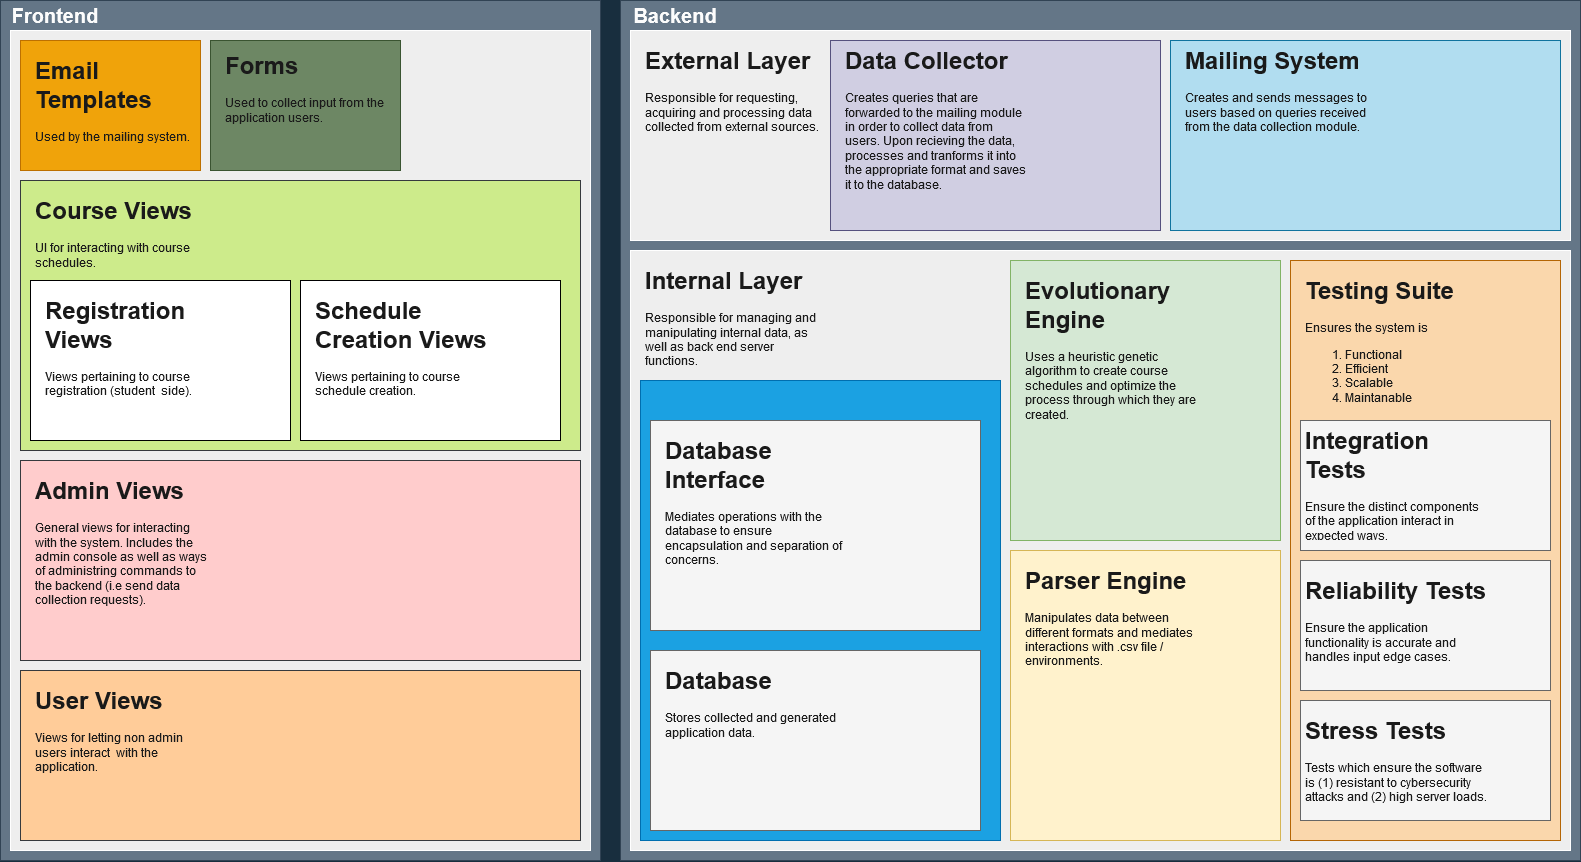

The diagram above was exported from draw.io. Its source (the exported page's mxGraphModel, read from the mxfile embedded in the PNG):
<mxGraphModel dx="1673" dy="45" grid="1" gridSize="10" guides="1" tooltips="1" connect="1" arrows="1" fold="1" page="1" pageScale="1" pageWidth="1600" pageHeight="900" background="#182E3E" math="0" shadow="0" extFonts="Permanent Marker^https://fonts.googleapis.com/css?family=Permanent+Marker">
  <root>
    <mxCell id="0" />
    <mxCell id="1" parent="0" />
    <mxCell id="lrPJJsw6j4kh9ImwdUWu-14" value="" style="rounded=0;whiteSpace=wrap;html=1;strokeColor=#314354;fillColor=#647687;fontColor=#ffffff;" vertex="1" parent="1">
      <mxGeometry x="630" y="910" width="960" height="860" as="geometry" />
    </mxCell>
    <mxCell id="lrPJJsw6j4kh9ImwdUWu-7" value="" style="rounded=0;whiteSpace=wrap;html=1;strokeColor=#FFFFFF;fillColor=#EEEEEE;fontColor=#1A1A1A;" vertex="1" parent="1">
      <mxGeometry x="640" y="940" width="940" height="210" as="geometry" />
    </mxCell>
    <mxCell id="lrPJJsw6j4kh9ImwdUWu-8" value="" style="rounded=0;whiteSpace=wrap;html=1;strokeColor=#314354;fillColor=#647687;fontColor=#ffffff;" vertex="1" parent="1">
      <mxGeometry x="10" y="910" width="600" height="860" as="geometry" />
    </mxCell>
    <mxCell id="lrPJJsw6j4kh9ImwdUWu-9" value="" style="rounded=0;whiteSpace=wrap;html=1;strokeColor=#FFFFFF;fillColor=#EEEEEE;fontColor=#1A1A1A;" vertex="1" parent="1">
      <mxGeometry x="640" y="1160" width="940" height="600" as="geometry" />
    </mxCell>
    <mxCell id="lrPJJsw6j4kh9ImwdUWu-10" value="&lt;h1&gt;External Layer&lt;br&gt;&lt;/h1&gt;&lt;p&gt;Responsible for requesting, acquiring and processing data collected from external sources.&lt;/p&gt;" style="text;html=1;strokeColor=none;fillColor=none;spacing=5;spacingTop=-20;whiteSpace=wrap;overflow=hidden;rounded=0;fontColor=#1A1A1A;" vertex="1" parent="1">
      <mxGeometry x="650" y="950" width="190" height="120" as="geometry" />
    </mxCell>
    <mxCell id="lrPJJsw6j4kh9ImwdUWu-12" value="&lt;h1&gt;Internal Layer&lt;br&gt;&lt;/h1&gt;&lt;p&gt;Responsible for managing and manipulating internal data, as well as back end server functions.&lt;/p&gt;" style="text;html=1;strokeColor=none;fillColor=none;spacing=5;spacingTop=-20;whiteSpace=wrap;overflow=hidden;rounded=0;fontColor=#1A1A1A;" vertex="1" parent="1">
      <mxGeometry x="650" y="1170" width="190" height="120" as="geometry" />
    </mxCell>
    <mxCell id="lrPJJsw6j4kh9ImwdUWu-15" value="&lt;font style=&quot;font-size: 20px&quot; color=&quot;#FCFCFC&quot;&gt;&lt;b&gt;Backend&lt;/b&gt;&lt;/font&gt;" style="text;html=1;strokeColor=none;fillColor=none;align=center;verticalAlign=middle;whiteSpace=wrap;rounded=0;fontColor=#1A1A1A;" vertex="1" parent="1">
      <mxGeometry x="640" y="910" width="90" height="30" as="geometry" />
    </mxCell>
    <mxCell id="lrPJJsw6j4kh9ImwdUWu-16" value="" style="rounded=0;whiteSpace=wrap;html=1;fillColor=#d0cee2;strokeColor=#56517e;" vertex="1" parent="1">
      <mxGeometry x="840" y="950" width="330" height="190" as="geometry" />
    </mxCell>
    <mxCell id="lrPJJsw6j4kh9ImwdUWu-17" value="" style="rounded=0;whiteSpace=wrap;html=1;fillColor=#b1ddf0;strokeColor=#10739e;" vertex="1" parent="1">
      <mxGeometry x="1180" y="950" width="390" height="190" as="geometry" />
    </mxCell>
    <mxCell id="lrPJJsw6j4kh9ImwdUWu-18" value="&lt;h1&gt;Data Collector&lt;br&gt;&lt;/h1&gt;&lt;p&gt;Creates queries that are forwarded to the mailing module in order to collect data from users. Upon recieving the data, processes and tranforms it into the appropriate format and saves it to the database.&lt;br&gt;&lt;/p&gt;" style="text;html=1;strokeColor=none;fillColor=none;spacing=5;spacingTop=-20;whiteSpace=wrap;overflow=hidden;rounded=0;fontColor=#1A1A1A;" vertex="1" parent="1">
      <mxGeometry x="850" y="950" width="190" height="200" as="geometry" />
    </mxCell>
    <mxCell id="lrPJJsw6j4kh9ImwdUWu-19" value="&lt;h1&gt;Mailing System&lt;br&gt;&lt;/h1&gt;&lt;p&gt;Creates and sends messages to users based on queries received from the data collection module.&lt;/p&gt;" style="text;html=1;strokeColor=none;fillColor=none;spacing=5;spacingTop=-20;whiteSpace=wrap;overflow=hidden;rounded=0;fontColor=#1A1A1A;" vertex="1" parent="1">
      <mxGeometry x="1190" y="950" width="190" height="120" as="geometry" />
    </mxCell>
    <mxCell id="lrPJJsw6j4kh9ImwdUWu-20" value="" style="rounded=0;whiteSpace=wrap;html=1;strokeColor=#b46504;fillColor=#fad7ac;" vertex="1" parent="1">
      <mxGeometry x="1300" y="1170" width="270" height="580" as="geometry" />
    </mxCell>
    <mxCell id="lrPJJsw6j4kh9ImwdUWu-21" value="" style="rounded=0;whiteSpace=wrap;html=1;strokeColor=#82b366;fillColor=#d5e8d4;" vertex="1" parent="1">
      <mxGeometry x="1020" y="1170" width="270" height="280" as="geometry" />
    </mxCell>
    <mxCell id="lrPJJsw6j4kh9ImwdUWu-22" value="" style="rounded=0;whiteSpace=wrap;html=1;strokeColor=#006EAF;fillColor=#1ba1e2;fontColor=#ffffff;" vertex="1" parent="1">
      <mxGeometry x="650" y="1290" width="360" height="460" as="geometry" />
    </mxCell>
    <mxCell id="lrPJJsw6j4kh9ImwdUWu-23" value="" style="rounded=0;whiteSpace=wrap;html=1;strokeColor=#d6b656;fillColor=#fff2cc;" vertex="1" parent="1">
      <mxGeometry x="1020" y="1460" width="270" height="290" as="geometry" />
    </mxCell>
    <mxCell id="lrPJJsw6j4kh9ImwdUWu-24" value="&lt;h1&gt;Evolutionary Engine&lt;br&gt;&lt;/h1&gt;&lt;p&gt;Uses a heuristic genetic algorithm to create course&amp;nbsp; schedules and optimize the process through which they are created.&lt;/p&gt;" style="text;html=1;strokeColor=none;fillColor=none;spacing=5;spacingTop=-20;whiteSpace=wrap;overflow=hidden;rounded=0;fontColor=#1A1A1A;" vertex="1" parent="1">
      <mxGeometry x="1030" y="1180" width="190" height="190" as="geometry" />
    </mxCell>
    <mxCell id="lrPJJsw6j4kh9ImwdUWu-25" value="&lt;h1&gt;Parser Engine&lt;br&gt;&lt;/h1&gt;&lt;p&gt;Manipulates data between different formats and mediates interactions with .csv file / environments.&lt;/p&gt;" style="text;html=1;strokeColor=none;fillColor=none;spacing=5;spacingTop=-20;whiteSpace=wrap;overflow=hidden;rounded=0;fontColor=#1A1A1A;" vertex="1" parent="1">
      <mxGeometry x="1030" y="1470" width="190" height="120" as="geometry" />
    </mxCell>
    <mxCell id="lrPJJsw6j4kh9ImwdUWu-26" value="&lt;h1&gt;Testing Suite&lt;br&gt;&lt;/h1&gt;&lt;div&gt;Ensures the system is &lt;br&gt;&lt;/div&gt;&lt;div&gt;&lt;ol&gt;&lt;li&gt;Functional&lt;/li&gt;&lt;li&gt;Efficient&lt;/li&gt;&lt;li&gt;Scalable&lt;/li&gt;&lt;li&gt;Maintanable&lt;/li&gt;&lt;/ol&gt;&lt;br&gt;&lt;/div&gt;" style="text;html=1;strokeColor=none;fillColor=none;spacing=5;spacingTop=-20;whiteSpace=wrap;overflow=hidden;rounded=0;fontColor=#1A1A1A;" vertex="1" parent="1">
      <mxGeometry x="1310" y="1180" width="190" height="140" as="geometry" />
    </mxCell>
    <mxCell id="lrPJJsw6j4kh9ImwdUWu-27" value="" style="rounded=0;whiteSpace=wrap;html=1;strokeColor=#666666;fillColor=#f5f5f5;fontColor=#333333;" vertex="1" parent="1">
      <mxGeometry x="1310" y="1330" width="250" height="130" as="geometry" />
    </mxCell>
    <mxCell id="lrPJJsw6j4kh9ImwdUWu-28" value="" style="rounded=0;whiteSpace=wrap;html=1;strokeColor=#666666;fillColor=#f5f5f5;fontColor=#333333;" vertex="1" parent="1">
      <mxGeometry x="1310" y="1470" width="250" height="130" as="geometry" />
    </mxCell>
    <mxCell id="lrPJJsw6j4kh9ImwdUWu-29" value="" style="rounded=0;whiteSpace=wrap;html=1;strokeColor=#666666;fillColor=#f5f5f5;fontColor=#333333;" vertex="1" parent="1">
      <mxGeometry x="1310" y="1610" width="250" height="120" as="geometry" />
    </mxCell>
    <mxCell id="lrPJJsw6j4kh9ImwdUWu-31" value="&lt;h1&gt;Integration Tests&lt;br&gt;&lt;/h1&gt;&lt;p&gt;Ensure the distinct components of the application interact in expected ways.&lt;/p&gt;" style="text;html=1;strokeColor=none;fillColor=none;spacing=5;spacingTop=-20;whiteSpace=wrap;overflow=hidden;rounded=0;fontColor=#1A1A1A;" vertex="1" parent="1">
      <mxGeometry x="1310" y="1330" width="190" height="120" as="geometry" />
    </mxCell>
    <mxCell id="lrPJJsw6j4kh9ImwdUWu-32" value="&lt;h1&gt;Reliability Tests&lt;br&gt;&lt;/h1&gt;&lt;p&gt;Ensure the application functionality is accurate and handles input edge cases.&lt;/p&gt;" style="text;html=1;strokeColor=none;fillColor=none;spacing=5;spacingTop=-20;whiteSpace=wrap;overflow=hidden;rounded=0;fontColor=#1A1A1A;" vertex="1" parent="1">
      <mxGeometry x="1310" y="1480" width="190" height="120" as="geometry" />
    </mxCell>
    <mxCell id="lrPJJsw6j4kh9ImwdUWu-33" value="&lt;h1&gt;Stress Tests&lt;br&gt;&lt;/h1&gt;&lt;p&gt;Tests which ensure the software is (1) resistant to cybersecurity attacks and (2) high server loads.&lt;/p&gt;" style="text;html=1;strokeColor=none;fillColor=none;spacing=5;spacingTop=-20;whiteSpace=wrap;overflow=hidden;rounded=0;fontColor=#1A1A1A;" vertex="1" parent="1">
      <mxGeometry x="1310" y="1620" width="190" height="120" as="geometry" />
    </mxCell>
    <mxCell id="lrPJJsw6j4kh9ImwdUWu-34" value="" style="rounded=0;whiteSpace=wrap;html=1;fillColor=#f5f5f5;strokeColor=#666666;fontColor=#333333;" vertex="1" parent="1">
      <mxGeometry x="660" y="1330" width="330" height="210" as="geometry" />
    </mxCell>
    <mxCell id="lrPJJsw6j4kh9ImwdUWu-35" value="" style="rounded=0;whiteSpace=wrap;html=1;strokeColor=#666666;fillColor=#f5f5f5;fontColor=#333333;" vertex="1" parent="1">
      <mxGeometry x="660" y="1560" width="330" height="180" as="geometry" />
    </mxCell>
    <mxCell id="lrPJJsw6j4kh9ImwdUWu-36" value="&lt;h1&gt;Database Interface&lt;br&gt;&lt;/h1&gt;&lt;p&gt;Mediates operations with the database to ensure encapsulation and separation of concerns.&lt;/p&gt;" style="text;html=1;strokeColor=none;fillColor=none;spacing=5;spacingTop=-20;whiteSpace=wrap;overflow=hidden;rounded=0;fontColor=#1A1A1A;" vertex="1" parent="1">
      <mxGeometry x="670" y="1340" width="190" height="150" as="geometry" />
    </mxCell>
    <mxCell id="lrPJJsw6j4kh9ImwdUWu-37" value="&lt;h1&gt;Database&lt;/h1&gt;&lt;p&gt;Stores collected and generated application data.&lt;br&gt;&lt;/p&gt;" style="text;html=1;strokeColor=none;fillColor=none;spacing=5;spacingTop=-20;whiteSpace=wrap;overflow=hidden;rounded=0;fontColor=#1A1A1A;" vertex="1" parent="1">
      <mxGeometry x="670" y="1570" width="190" height="120" as="geometry" />
    </mxCell>
    <mxCell id="lrPJJsw6j4kh9ImwdUWu-38" value="" style="rounded=0;whiteSpace=wrap;html=1;strokeColor=#FFFFFF;fillColor=#EEEEEE;fontColor=#1A1A1A;" vertex="1" parent="1">
      <mxGeometry x="20" y="940" width="580" height="820" as="geometry" />
    </mxCell>
    <mxCell id="lrPJJsw6j4kh9ImwdUWu-41" value="&lt;font style=&quot;font-size: 20px&quot; color=&quot;#FCFCFC&quot;&gt;&lt;b&gt;Frontend&lt;/b&gt;&lt;/font&gt;" style="text;html=1;strokeColor=none;fillColor=none;align=center;verticalAlign=middle;whiteSpace=wrap;rounded=0;fontColor=#1A1A1A;" vertex="1" parent="1">
      <mxGeometry x="20" y="910" width="90" height="30" as="geometry" />
    </mxCell>
    <mxCell id="lrPJJsw6j4kh9ImwdUWu-42" value="" style="rounded=0;whiteSpace=wrap;html=1;strokeColor=#BD7000;fillColor=#f0a30a;fontColor=#ffffff;" vertex="1" parent="1">
      <mxGeometry x="30" y="950" width="180" height="130" as="geometry" />
    </mxCell>
    <mxCell id="lrPJJsw6j4kh9ImwdUWu-43" value="" style="rounded=0;whiteSpace=wrap;html=1;strokeColor=#36393d;fillColor=#cdeb8b;" vertex="1" parent="1">
      <mxGeometry x="30" y="1090" width="560" height="270" as="geometry" />
    </mxCell>
    <mxCell id="lrPJJsw6j4kh9ImwdUWu-44" value="" style="rounded=0;whiteSpace=wrap;html=1;strokeColor=#36393d;fillColor=#ffcccc;" vertex="1" parent="1">
      <mxGeometry x="30" y="1370" width="560" height="200" as="geometry" />
    </mxCell>
    <mxCell id="lrPJJsw6j4kh9ImwdUWu-45" value="" style="rounded=0;whiteSpace=wrap;html=1;strokeColor=#36393d;fillColor=#ffcc99;" vertex="1" parent="1">
      <mxGeometry x="30" y="1580" width="560" height="170" as="geometry" />
    </mxCell>
    <mxCell id="lrPJJsw6j4kh9ImwdUWu-46" value="&lt;h1&gt;Email Templates&lt;br&gt;&lt;/h1&gt;&lt;p&gt;Used by the mailing system.&lt;br&gt;&lt;/p&gt;" style="text;html=1;strokeColor=none;fillColor=none;spacing=5;spacingTop=-20;whiteSpace=wrap;overflow=hidden;rounded=0;fontColor=#1A1A1A;" vertex="1" parent="1">
      <mxGeometry x="40" y="960" width="190" height="120" as="geometry" />
    </mxCell>
    <mxCell id="lrPJJsw6j4kh9ImwdUWu-47" value="" style="rounded=0;whiteSpace=wrap;html=1;strokeColor=#3A5431;fillColor=#6d8764;fontColor=#ffffff;" vertex="1" parent="1">
      <mxGeometry x="220" y="950" width="190" height="130" as="geometry" />
    </mxCell>
    <mxCell id="lrPJJsw6j4kh9ImwdUWu-48" value="&lt;h1&gt;Forms&lt;/h1&gt;&lt;p&gt;Used to collect input from the application users.&lt;br&gt;&lt;/p&gt;" style="text;html=1;strokeColor=none;fillColor=none;spacing=5;spacingTop=-20;whiteSpace=wrap;overflow=hidden;rounded=0;fontColor=#1A1A1A;" vertex="1" parent="1">
      <mxGeometry x="230" y="955" width="190" height="120" as="geometry" />
    </mxCell>
    <mxCell id="lrPJJsw6j4kh9ImwdUWu-49" value="&lt;h1&gt;Course Views&lt;br&gt;&lt;/h1&gt;&lt;p&gt;UI for interacting with course schedules.&lt;/p&gt;" style="text;html=1;strokeColor=none;fillColor=none;spacing=5;spacingTop=-20;whiteSpace=wrap;overflow=hidden;rounded=0;fontColor=#1A1A1A;" vertex="1" parent="1">
      <mxGeometry x="40" y="1100" width="190" height="120" as="geometry" />
    </mxCell>
    <mxCell id="lrPJJsw6j4kh9ImwdUWu-50" value="" style="rounded=0;whiteSpace=wrap;html=1;" vertex="1" parent="1">
      <mxGeometry x="40" y="1190" width="260" height="160" as="geometry" />
    </mxCell>
    <mxCell id="lrPJJsw6j4kh9ImwdUWu-51" value="&lt;h1&gt;Registration Views&lt;br&gt;&lt;/h1&gt;&lt;p&gt;Views pertaining to course registration (student&amp;nbsp; side).&lt;br&gt;&lt;/p&gt;" style="text;html=1;strokeColor=none;fillColor=none;spacing=5;spacingTop=-20;whiteSpace=wrap;overflow=hidden;rounded=0;fontColor=#1A1A1A;" vertex="1" parent="1">
      <mxGeometry x="50" y="1200" width="190" height="120" as="geometry" />
    </mxCell>
    <mxCell id="lrPJJsw6j4kh9ImwdUWu-52" value="" style="rounded=0;whiteSpace=wrap;html=1;" vertex="1" parent="1">
      <mxGeometry x="310" y="1190" width="260" height="160" as="geometry" />
    </mxCell>
    <mxCell id="lrPJJsw6j4kh9ImwdUWu-53" value="&lt;h1&gt;Schedule Creation Views&lt;br&gt;&lt;/h1&gt;&lt;p&gt;Views pertaining to course schedule creation.&lt;br&gt;&lt;/p&gt;" style="text;html=1;strokeColor=none;fillColor=none;spacing=5;spacingTop=-20;whiteSpace=wrap;overflow=hidden;rounded=0;fontColor=#1A1A1A;" vertex="1" parent="1">
      <mxGeometry x="320" y="1200" width="190" height="150" as="geometry" />
    </mxCell>
    <mxCell id="lrPJJsw6j4kh9ImwdUWu-54" value="&lt;h1&gt;Admin Views&lt;br&gt;&lt;/h1&gt;General views for interacting with the system. Includes the admin console as well as ways of administring commands to the backend (i.e send data collection requests)." style="text;html=1;strokeColor=none;fillColor=none;spacing=5;spacingTop=-20;whiteSpace=wrap;overflow=hidden;rounded=0;fontColor=#1A1A1A;" vertex="1" parent="1">
      <mxGeometry x="40" y="1380" width="180" height="150" as="geometry" />
    </mxCell>
    <mxCell id="lrPJJsw6j4kh9ImwdUWu-55" value="&lt;h1&gt;User Views&lt;br&gt;&lt;/h1&gt;&lt;p&gt;Views for letting non admin users interact&amp;nbsp; with the application.&lt;br&gt;&lt;/p&gt;" style="text;html=1;strokeColor=none;fillColor=none;spacing=5;spacingTop=-20;whiteSpace=wrap;overflow=hidden;rounded=0;fontColor=#1A1A1A;" vertex="1" parent="1">
      <mxGeometry x="40" y="1590" width="190" height="120" as="geometry" />
    </mxCell>
  </root>
</mxGraphModel>